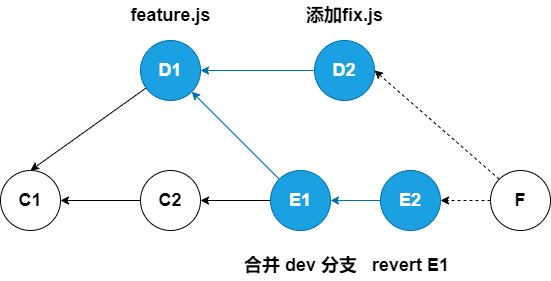

The diagram above was exported from draw.io. Its source (the exported page's mxGraphModel, read from the mxfile embedded in the PNG):
<mxGraphModel dx="984" dy="549" grid="1" gridSize="10" guides="1" tooltips="1" connect="1" arrows="1" fold="1" page="1" pageScale="1" pageWidth="827" pageHeight="1169" math="0" shadow="0">
  <root>
    <mxCell id="0" />
    <mxCell id="1" parent="0" />
    <mxCell id="2" value="C1" style="ellipse;whiteSpace=wrap;html=1;aspect=fixed;fontSize=18;fontStyle=1" vertex="1" parent="1">
      <mxGeometry x="139" y="350" width="60" height="60" as="geometry" />
    </mxCell>
    <mxCell id="3" style="edgeStyle=none;rounded=0;orthogonalLoop=1;jettySize=auto;html=1;entryX=0.5;entryY=0;entryDx=0;entryDy=0;fontSize=18;fontStyle=1" edge="1" parent="1" source="4" target="2">
      <mxGeometry relative="1" as="geometry" />
    </mxCell>
    <mxCell id="4" value="D1" style="ellipse;whiteSpace=wrap;html=1;aspect=fixed;fontSize=18;fontStyle=1;fillColor=#1ba1e2;strokeColor=#006EAF;fontColor=#ffffff;" vertex="1" parent="1">
      <mxGeometry x="279" y="220" width="60" height="60" as="geometry" />
    </mxCell>
    <mxCell id="5" style="edgeStyle=none;rounded=0;orthogonalLoop=1;jettySize=auto;html=1;entryX=1;entryY=0.5;entryDx=0;entryDy=0;fontSize=18;fontStyle=1" edge="1" parent="1" source="7" target="11">
      <mxGeometry relative="1" as="geometry" />
    </mxCell>
    <mxCell id="6" style="edgeStyle=none;rounded=0;orthogonalLoop=1;jettySize=auto;html=1;entryX=1;entryY=1;entryDx=0;entryDy=0;fontSize=18;fontStyle=1;fillColor=#1ba1e2;strokeColor=#006EAF;" edge="1" parent="1" source="7" target="4">
      <mxGeometry relative="1" as="geometry" />
    </mxCell>
    <mxCell id="7" value="E1" style="ellipse;whiteSpace=wrap;html=1;aspect=fixed;fontSize=18;fontStyle=1;fillColor=#1ba1e2;strokeColor=#006EAF;fontColor=#ffffff;" vertex="1" parent="1">
      <mxGeometry x="409" y="350" width="60" height="60" as="geometry" />
    </mxCell>
    <mxCell id="8" style="edgeStyle=none;rounded=0;orthogonalLoop=1;jettySize=auto;html=1;entryX=1;entryY=0.5;entryDx=0;entryDy=0;fontSize=18;fontStyle=1;fillColor=#1ba1e2;strokeColor=#006EAF;" edge="1" parent="1" source="9" target="4">
      <mxGeometry relative="1" as="geometry" />
    </mxCell>
    <mxCell id="9" value="D2" style="ellipse;whiteSpace=wrap;html=1;aspect=fixed;fontSize=18;fontStyle=1;fillColor=#1ba1e2;strokeColor=#006EAF;fontColor=#ffffff;" vertex="1" parent="1">
      <mxGeometry x="453" y="220" width="60" height="60" as="geometry" />
    </mxCell>
    <mxCell id="10" style="edgeStyle=none;rounded=0;orthogonalLoop=1;jettySize=auto;html=1;entryX=1;entryY=0.5;entryDx=0;entryDy=0;fontSize=18;fontStyle=1" edge="1" parent="1" source="11" target="2">
      <mxGeometry relative="1" as="geometry" />
    </mxCell>
    <mxCell id="11" value="C2" style="ellipse;whiteSpace=wrap;html=1;aspect=fixed;fontSize=18;fontStyle=1" vertex="1" parent="1">
      <mxGeometry x="279" y="350" width="60" height="60" as="geometry" />
    </mxCell>
    <mxCell id="12" style="edgeStyle=none;rounded=0;orthogonalLoop=1;jettySize=auto;html=1;fontSize=18;entryX=1;entryY=0.5;entryDx=0;entryDy=0;fontStyle=1;fillColor=#1ba1e2;strokeColor=#006EAF;" edge="1" parent="1" source="13" target="7">
      <mxGeometry relative="1" as="geometry">
        <mxPoint x="489" y="380" as="targetPoint" />
      </mxGeometry>
    </mxCell>
    <mxCell id="13" value="E2" style="ellipse;whiteSpace=wrap;html=1;aspect=fixed;fontSize=18;fontStyle=1;fillColor=#1ba1e2;strokeColor=#006EAF;fontColor=#ffffff;" vertex="1" parent="1">
      <mxGeometry x="519" y="350" width="60" height="60" as="geometry" />
    </mxCell>
    <mxCell id="14" style="edgeStyle=none;rounded=0;orthogonalLoop=1;jettySize=auto;html=1;exitX=0;exitY=0.5;exitDx=0;exitDy=0;fontSize=18;fontStyle=1" edge="1" parent="1" source="4" target="4">
      <mxGeometry relative="1" as="geometry" />
    </mxCell>
    <mxCell id="15" style="edgeStyle=none;rounded=0;orthogonalLoop=1;jettySize=auto;html=1;fontSize=18;entryX=1;entryY=0.5;entryDx=0;entryDy=0;dashed=1;fontStyle=1" edge="1" parent="1" source="17" target="13">
      <mxGeometry relative="1" as="geometry">
        <mxPoint x="589" y="380" as="targetPoint" />
      </mxGeometry>
    </mxCell>
    <mxCell id="16" style="edgeStyle=none;rounded=0;orthogonalLoop=1;jettySize=auto;html=1;exitX=0;exitY=0;exitDx=0;exitDy=0;entryX=1;entryY=0.5;entryDx=0;entryDy=0;dashed=1;fontSize=18;fontStyle=1;" edge="1" parent="1" source="17" target="9">
      <mxGeometry relative="1" as="geometry" />
    </mxCell>
    <mxCell id="17" value="F" style="ellipse;whiteSpace=wrap;html=1;aspect=fixed;fontSize=18;fontStyle=1" vertex="1" parent="1">
      <mxGeometry x="629" y="350" width="60" height="60" as="geometry" />
    </mxCell>
    <mxCell id="18" value="feature.js" style="text;html=1;resizable=0;autosize=1;align=center;verticalAlign=middle;points=[];fillColor=none;strokeColor=none;rounded=0;fontSize=18;fontStyle=1" vertex="1" parent="1">
      <mxGeometry x="259" y="180" width="100" height="30" as="geometry" />
    </mxCell>
    <mxCell id="19" value="合并 dev 分支" style="text;html=1;resizable=0;autosize=1;align=center;verticalAlign=middle;points=[];fillColor=none;strokeColor=none;rounded=0;fontSize=18;fontStyle=1" vertex="1" parent="1">
      <mxGeometry x="374" y="430" width="130" height="30" as="geometry" />
    </mxCell>
    <mxCell id="20" value="revert E1" style="text;html=1;resizable=0;autosize=1;align=center;verticalAlign=middle;points=[];fillColor=none;strokeColor=none;rounded=0;fontSize=18;fontStyle=1" vertex="1" parent="1">
      <mxGeometry x="504" y="430" width="90" height="30" as="geometry" />
    </mxCell>
    <mxCell id="21" value="添加fix.js" style="text;html=1;resizable=0;autosize=1;align=center;verticalAlign=middle;points=[];fillColor=none;strokeColor=none;rounded=0;fontSize=18;fontStyle=1" vertex="1" parent="1">
      <mxGeometry x="438" y="180" width="90" height="30" as="geometry" />
    </mxCell>
  </root>
</mxGraphModel>